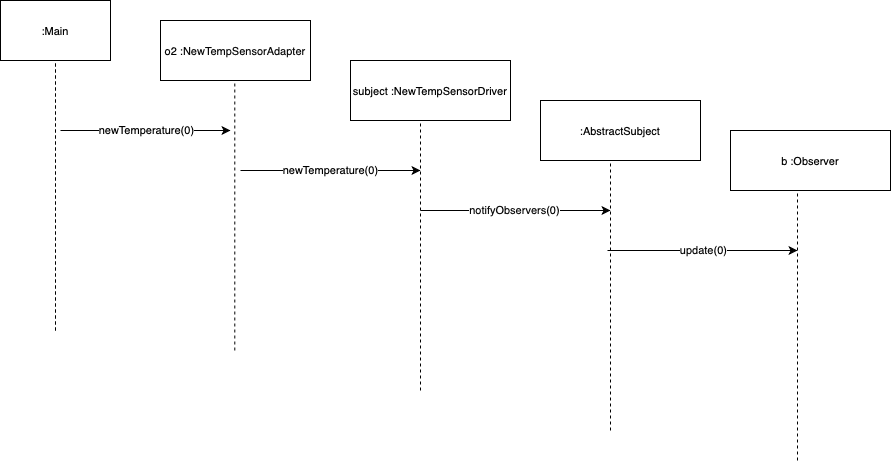

The diagram above was exported from draw.io. Its source (the exported page's mxGraphModel, read from the mxfile embedded in the PNG):
<mxGraphModel dx="966" dy="830" grid="1" gridSize="10" guides="1" tooltips="1" connect="1" arrows="1" fold="1" page="1" pageScale="1" pageWidth="827" pageHeight="1169" math="0" shadow="0">
  <root>
    <mxCell id="0" />
    <mxCell id="1" parent="0" />
    <mxCell id="bHO4yg3GUkt2XJ-CBndI-1" value="&lt;font style=&quot;font-size: 11px&quot;&gt;:Main&lt;/font&gt;" style="rounded=0;whiteSpace=wrap;html=1;" vertex="1" parent="1">
      <mxGeometry x="30" y="90" width="110" height="60" as="geometry" />
    </mxCell>
    <mxCell id="bHO4yg3GUkt2XJ-CBndI-2" value="" style="endArrow=none;dashed=1;html=1;entryX=0.5;entryY=1;entryDx=0;entryDy=0;" edge="1" parent="1">
      <mxGeometry width="50" height="50" relative="1" as="geometry">
        <mxPoint x="85" y="420" as="sourcePoint" />
        <mxPoint x="85" y="150" as="targetPoint" />
      </mxGeometry>
    </mxCell>
    <mxCell id="bHO4yg3GUkt2XJ-CBndI-3" value="&lt;font style=&quot;font-size: 11px&quot;&gt;o2 :&lt;span style=&quot;color: rgb(8 , 8 , 8) ; background-color: rgb(255 , 255 , 255)&quot;&gt;NewTempSensorAdapter&lt;/span&gt;&lt;/font&gt;" style="rounded=0;whiteSpace=wrap;html=1;" vertex="1" parent="1">
      <mxGeometry x="190" y="110" width="150" height="60" as="geometry" />
    </mxCell>
    <mxCell id="bHO4yg3GUkt2XJ-CBndI-5" value="newTemperature(0)" style="endArrow=classic;html=1;" edge="1" parent="1">
      <mxGeometry width="50" height="50" relative="1" as="geometry">
        <mxPoint x="90" y="219.99999999999977" as="sourcePoint" />
        <mxPoint x="260" y="220" as="targetPoint" />
      </mxGeometry>
    </mxCell>
    <mxCell id="bHO4yg3GUkt2XJ-CBndI-6" value="&lt;font style=&quot;font-size: 11px&quot;&gt;&lt;span style=&quot;background-color: rgb(255 , 255 , 255)&quot;&gt;subject&amp;nbsp;&lt;/span&gt;:&lt;span style=&quot;background-color: rgb(255 , 255 , 255)&quot;&gt;NewTempSensorDriver&lt;/span&gt;&lt;/font&gt;" style="rounded=0;whiteSpace=wrap;html=1;" vertex="1" parent="1">
      <mxGeometry x="380" y="150" width="160" height="60" as="geometry" />
    </mxCell>
    <mxCell id="bHO4yg3GUkt2XJ-CBndI-8" value="newTemperature(0)" style="endArrow=classic;html=1;" edge="1" parent="1">
      <mxGeometry width="50" height="50" relative="1" as="geometry">
        <mxPoint x="270" y="260" as="sourcePoint" />
        <mxPoint x="450" y="260" as="targetPoint" />
      </mxGeometry>
    </mxCell>
    <mxCell id="bHO4yg3GUkt2XJ-CBndI-9" value="&lt;font style=&quot;font-size: 11px&quot;&gt;&lt;span style=&quot;color: rgb(8 , 8 , 8)&quot;&gt;notifyObservers&lt;/span&gt;(0)&lt;/font&gt;" style="endArrow=classic;html=1;" edge="1" parent="1">
      <mxGeometry width="50" height="50" relative="1" as="geometry">
        <mxPoint x="450" y="300" as="sourcePoint" />
        <mxPoint x="640" y="300" as="targetPoint" />
      </mxGeometry>
    </mxCell>
    <mxCell id="bHO4yg3GUkt2XJ-CBndI-10" value="&lt;font style=&quot;font-size: 11px&quot;&gt;&lt;font&gt;:&lt;/font&gt;&lt;span style=&quot;background-color: rgb(255 , 255 , 255)&quot;&gt;AbstractSubject&lt;/span&gt;&lt;/font&gt;" style="rounded=0;whiteSpace=wrap;html=1;" vertex="1" parent="1">
      <mxGeometry x="570" y="190" width="160" height="60" as="geometry" />
    </mxCell>
    <mxCell id="bHO4yg3GUkt2XJ-CBndI-12" value="&lt;font style=&quot;font-size: 11px&quot;&gt;&lt;font&gt;b :&lt;span style=&quot;background-color: rgb(255 , 255 , 255)&quot;&gt;Observer&lt;/span&gt;&lt;/font&gt;&lt;/font&gt;" style="rounded=0;whiteSpace=wrap;html=1;" vertex="1" parent="1">
      <mxGeometry x="760" y="220" width="160" height="60" as="geometry" />
    </mxCell>
    <mxCell id="bHO4yg3GUkt2XJ-CBndI-15" value="&lt;font style=&quot;font-size: 11px&quot;&gt;&lt;font color=&quot;#080808&quot;&gt;&lt;span&gt;update&lt;/span&gt;&lt;/font&gt;(0)&lt;/font&gt;" style="endArrow=classic;html=1;" edge="1" parent="1">
      <mxGeometry width="50" height="50" relative="1" as="geometry">
        <mxPoint x="637" y="340" as="sourcePoint" />
        <mxPoint x="827" y="340" as="targetPoint" />
      </mxGeometry>
    </mxCell>
    <mxCell id="bHO4yg3GUkt2XJ-CBndI-16" value="" style="endArrow=none;dashed=1;html=1;entryX=0.5;entryY=1;entryDx=0;entryDy=0;" edge="1" parent="1">
      <mxGeometry width="50" height="50" relative="1" as="geometry">
        <mxPoint x="264.29" y="440" as="sourcePoint" />
        <mxPoint x="264.29" y="170.0000000000001" as="targetPoint" />
      </mxGeometry>
    </mxCell>
    <mxCell id="bHO4yg3GUkt2XJ-CBndI-17" value="" style="endArrow=none;dashed=1;html=1;entryX=0.5;entryY=1;entryDx=0;entryDy=0;" edge="1" parent="1">
      <mxGeometry width="50" height="50" relative="1" as="geometry">
        <mxPoint x="450" y="480" as="sourcePoint" />
        <mxPoint x="450" y="210.0000000000001" as="targetPoint" />
      </mxGeometry>
    </mxCell>
    <mxCell id="bHO4yg3GUkt2XJ-CBndI-18" value="" style="endArrow=none;dashed=1;html=1;entryX=0.5;entryY=1;entryDx=0;entryDy=0;" edge="1" parent="1">
      <mxGeometry width="50" height="50" relative="1" as="geometry">
        <mxPoint x="640" y="520" as="sourcePoint" />
        <mxPoint x="640" y="250.0000000000001" as="targetPoint" />
      </mxGeometry>
    </mxCell>
    <mxCell id="bHO4yg3GUkt2XJ-CBndI-19" value="" style="endArrow=none;dashed=1;html=1;entryX=0.5;entryY=1;entryDx=0;entryDy=0;" edge="1" parent="1">
      <mxGeometry width="50" height="50" relative="1" as="geometry">
        <mxPoint x="827" y="550" as="sourcePoint" />
        <mxPoint x="827" y="280.0000000000001" as="targetPoint" />
      </mxGeometry>
    </mxCell>
  </root>
</mxGraphModel>